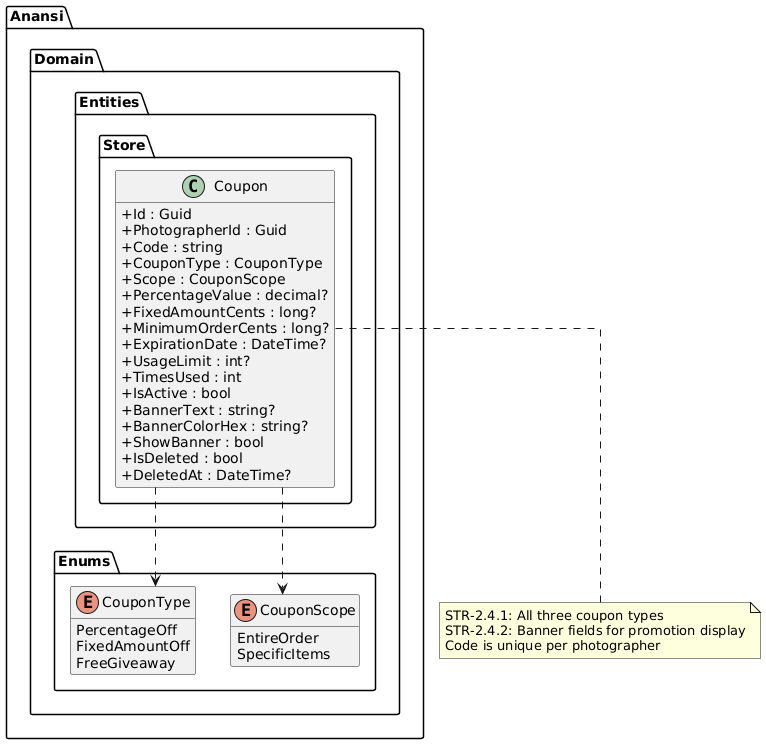

The diagram above was rendered by PlantUML. Its source (embedded in the PNG):
@startuml
skinparam classAttributeIconSize 0
skinparam linetype ortho
hide empty methods

package "Anansi.Domain.Entities.Store" {
  class Coupon {
    +Id : Guid
    +PhotographerId : Guid
    +Code : string
    +CouponType : CouponType
    +Scope : CouponScope
    +PercentageValue : decimal?
    +FixedAmountCents : long?
    +MinimumOrderCents : long?
    +ExpirationDate : DateTime?
    +UsageLimit : int?
    +TimesUsed : int
    +IsActive : bool
    +BannerText : string?
    +BannerColorHex : string?
    +ShowBanner : bool
    +IsDeleted : bool
    +DeletedAt : DateTime?
  }
}

package "Anansi.Domain.Enums" {
  enum CouponType {
    PercentageOff
    FixedAmountOff
    FreeGiveaway
  }

  enum CouponScope {
    EntireOrder
    SpecificItems
  }
}

Coupon ..> CouponType
Coupon ..> CouponScope

note bottom of Coupon
  STR-2.4.1: All three coupon types
  STR-2.4.2: Banner fields for promotion display
  Code is unique per photographer
end note

@enduml